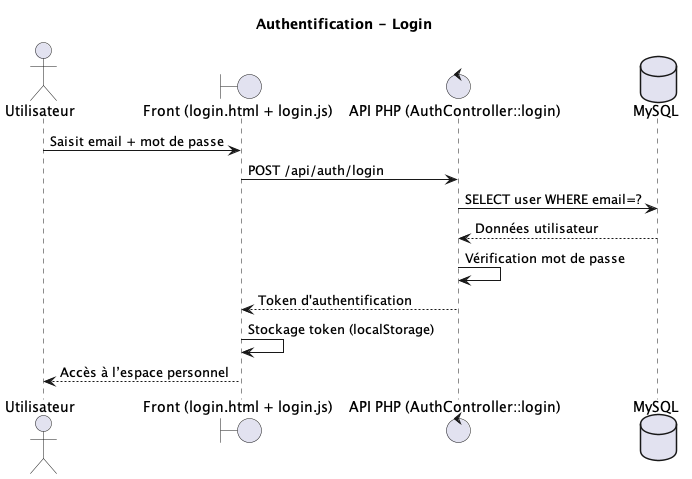

The diagram above was rendered by PlantUML. Its source (embedded in the PNG):
@startuml
title Authentification - Login

actor Utilisateur as U
boundary "Front (login.html + login.js)" as F
control "API PHP (AuthController::login)" as API
database "MySQL" as DB

U -> F : Saisit email + mot de passe
F -> API : POST /api/auth/login
API -> DB : SELECT user WHERE email=?
DB --> API : Données utilisateur

API -> API : Vérification mot de passe

API --> F : Token d'authentification
F -> F : Stockage token (localStorage)
F --> U : Accès à l’espace personnel

@enduml